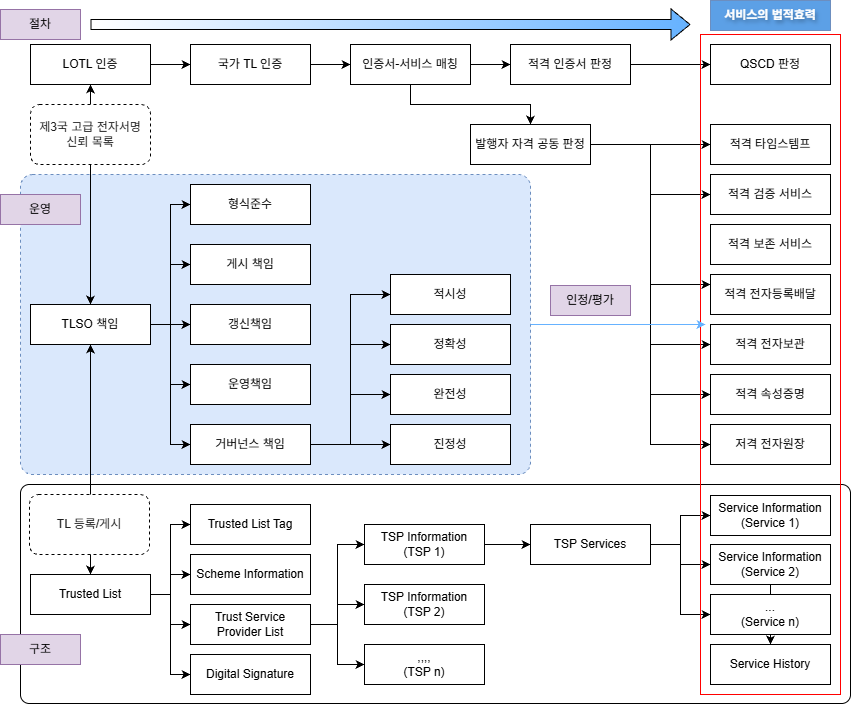

The diagram above was exported from draw.io. Its source (the exported page's mxGraphModel, read from the mxfile embedded in the PNG):
<mxGraphModel dx="1392" dy="1905" grid="1" gridSize="10" guides="1" tooltips="1" connect="1" arrows="1" fold="1" page="1" pageScale="1" pageWidth="827" pageHeight="1169" background="light-dark(#ffffff, #121212)" math="0" shadow="0">
  <root>
    <mxCell id="0" />
    <mxCell id="1" parent="0" />
    <mxCell id="cbWGWCiA_qPKbj6-leJX-82" parent="1" style="rounded=1;whiteSpace=wrap;html=1;arcSize=4;" value="" vertex="1">
      <mxGeometry height="219" width="830" x="70" y="480" as="geometry" />
    </mxCell>
    <mxCell id="cbWGWCiA_qPKbj6-leJX-48" parent="1" style="rounded=1;whiteSpace=wrap;html=1;arcSize=4;dashed=1;fillColor=#dae8fc;strokeColor=#6c8ebf;" value="" vertex="1">
      <mxGeometry height="300" width="510" x="70" y="170" as="geometry" />
    </mxCell>
    <mxCell id="cbWGWCiA_qPKbj6-leJX-5" edge="1" parent="1" source="p1_Gi_iaS9mt8xRJ-jxu-1" style="edgeStyle=orthogonalEdgeStyle;rounded=0;orthogonalLoop=1;jettySize=auto;html=1;entryX=0;entryY=0.5;entryDx=0;entryDy=0;" target="cbWGWCiA_qPKbj6-leJX-1">
      <mxGeometry relative="1" as="geometry" />
    </mxCell>
    <mxCell id="p1_Gi_iaS9mt8xRJ-jxu-1" parent="1" style="rounded=0;whiteSpace=wrap;html=1;" value="LOTL 인증" vertex="1">
      <mxGeometry height="40" width="120" x="80" y="40" as="geometry" />
    </mxCell>
    <mxCell id="cbWGWCiA_qPKbj6-leJX-6" edge="1" parent="1" source="cbWGWCiA_qPKbj6-leJX-1" style="edgeStyle=orthogonalEdgeStyle;rounded=0;orthogonalLoop=1;jettySize=auto;html=1;entryX=0;entryY=0.5;entryDx=0;entryDy=0;" target="cbWGWCiA_qPKbj6-leJX-2">
      <mxGeometry relative="1" as="geometry" />
    </mxCell>
    <mxCell id="cbWGWCiA_qPKbj6-leJX-1" parent="1" style="rounded=0;whiteSpace=wrap;html=1;" value="국가 TL 인증" vertex="1">
      <mxGeometry height="40" width="120" x="240" y="40" as="geometry" />
    </mxCell>
    <mxCell id="cbWGWCiA_qPKbj6-leJX-7" edge="1" parent="1" source="cbWGWCiA_qPKbj6-leJX-2" style="edgeStyle=orthogonalEdgeStyle;rounded=0;orthogonalLoop=1;jettySize=auto;html=1;entryX=0;entryY=0.5;entryDx=0;entryDy=0;" target="cbWGWCiA_qPKbj6-leJX-3">
      <mxGeometry relative="1" as="geometry" />
    </mxCell>
    <mxCell id="cbWGWCiA_qPKbj6-leJX-10" edge="1" parent="1" source="cbWGWCiA_qPKbj6-leJX-2" style="edgeStyle=orthogonalEdgeStyle;rounded=0;orthogonalLoop=1;jettySize=auto;html=1;" target="cbWGWCiA_qPKbj6-leJX-9">
      <mxGeometry relative="1" as="geometry" />
    </mxCell>
    <mxCell id="cbWGWCiA_qPKbj6-leJX-2" parent="1" style="rounded=0;whiteSpace=wrap;html=1;" value="인증서-서비스 매칭" vertex="1">
      <mxGeometry height="40" width="120" x="400" y="40" as="geometry" />
    </mxCell>
    <mxCell id="cbWGWCiA_qPKbj6-leJX-8" edge="1" parent="1" source="cbWGWCiA_qPKbj6-leJX-3" style="edgeStyle=orthogonalEdgeStyle;rounded=0;orthogonalLoop=1;jettySize=auto;html=1;entryX=0;entryY=0.5;entryDx=0;entryDy=0;" target="cbWGWCiA_qPKbj6-leJX-4">
      <mxGeometry relative="1" as="geometry" />
    </mxCell>
    <mxCell id="cbWGWCiA_qPKbj6-leJX-3" parent="1" style="rounded=0;whiteSpace=wrap;html=1;" value="적격 인증서 판정" vertex="1">
      <mxGeometry height="40" width="120" x="560" y="40" as="geometry" />
    </mxCell>
    <mxCell id="cbWGWCiA_qPKbj6-leJX-4" parent="1" style="rounded=0;whiteSpace=wrap;html=1;" value="QSCD 판정" vertex="1">
      <mxGeometry height="40" width="120" x="760" y="40" as="geometry" />
    </mxCell>
    <mxCell id="cbWGWCiA_qPKbj6-leJX-18" edge="1" parent="1" source="cbWGWCiA_qPKbj6-leJX-9" style="edgeStyle=orthogonalEdgeStyle;rounded=0;orthogonalLoop=1;jettySize=auto;html=1;entryX=0;entryY=0.5;entryDx=0;entryDy=0;" target="cbWGWCiA_qPKbj6-leJX-11">
      <mxGeometry relative="1" as="geometry" />
    </mxCell>
    <mxCell id="cbWGWCiA_qPKbj6-leJX-19" edge="1" parent="1" source="cbWGWCiA_qPKbj6-leJX-9" style="edgeStyle=orthogonalEdgeStyle;rounded=0;orthogonalLoop=1;jettySize=auto;html=1;entryX=0;entryY=0.5;entryDx=0;entryDy=0;" target="cbWGWCiA_qPKbj6-leJX-12">
      <mxGeometry relative="1" as="geometry" />
    </mxCell>
    <mxCell id="cbWGWCiA_qPKbj6-leJX-20" edge="1" parent="1" source="cbWGWCiA_qPKbj6-leJX-9" style="edgeStyle=orthogonalEdgeStyle;rounded=0;orthogonalLoop=1;jettySize=auto;html=1;entryX=0;entryY=0.25;entryDx=0;entryDy=0;" target="cbWGWCiA_qPKbj6-leJX-14">
      <mxGeometry relative="1" as="geometry" />
    </mxCell>
    <mxCell id="cbWGWCiA_qPKbj6-leJX-21" edge="1" parent="1" source="cbWGWCiA_qPKbj6-leJX-9" style="edgeStyle=orthogonalEdgeStyle;rounded=0;orthogonalLoop=1;jettySize=auto;html=1;entryX=0;entryY=0.5;entryDx=0;entryDy=0;" target="cbWGWCiA_qPKbj6-leJX-15">
      <mxGeometry relative="1" as="geometry" />
    </mxCell>
    <mxCell id="cbWGWCiA_qPKbj6-leJX-23" edge="1" parent="1" source="cbWGWCiA_qPKbj6-leJX-9" style="edgeStyle=orthogonalEdgeStyle;rounded=0;orthogonalLoop=1;jettySize=auto;html=1;entryX=0;entryY=0.5;entryDx=0;entryDy=0;" target="cbWGWCiA_qPKbj6-leJX-16">
      <mxGeometry relative="1" as="geometry" />
    </mxCell>
    <mxCell id="cbWGWCiA_qPKbj6-leJX-24" edge="1" parent="1" source="cbWGWCiA_qPKbj6-leJX-9" style="edgeStyle=orthogonalEdgeStyle;rounded=0;orthogonalLoop=1;jettySize=auto;html=1;entryX=0;entryY=0.5;entryDx=0;entryDy=0;" target="cbWGWCiA_qPKbj6-leJX-17">
      <mxGeometry relative="1" as="geometry" />
    </mxCell>
    <mxCell id="cbWGWCiA_qPKbj6-leJX-9" parent="1" style="rounded=0;whiteSpace=wrap;html=1;" value="발행자 자격 공동 판정" vertex="1">
      <mxGeometry height="40" width="120" x="520" y="120" as="geometry" />
    </mxCell>
    <mxCell id="cbWGWCiA_qPKbj6-leJX-11" parent="1" style="rounded=0;whiteSpace=wrap;html=1;" value="적격 타임스템프" vertex="1">
      <mxGeometry height="40" width="120" x="760" y="120" as="geometry" />
    </mxCell>
    <mxCell id="cbWGWCiA_qPKbj6-leJX-12" parent="1" style="rounded=0;whiteSpace=wrap;html=1;" value="적격 검증 서비스" vertex="1">
      <mxGeometry height="40" width="120" x="760" y="170" as="geometry" />
    </mxCell>
    <mxCell id="cbWGWCiA_qPKbj6-leJX-13" parent="1" style="rounded=0;whiteSpace=wrap;html=1;" value="적격 보존 서비스" vertex="1">
      <mxGeometry height="40" width="120" x="760" y="220" as="geometry" />
    </mxCell>
    <mxCell id="cbWGWCiA_qPKbj6-leJX-14" parent="1" style="rounded=0;whiteSpace=wrap;html=1;" value="적격 전자등록배달" vertex="1">
      <mxGeometry height="40" width="120" x="760" y="270" as="geometry" />
    </mxCell>
    <mxCell id="cbWGWCiA_qPKbj6-leJX-15" parent="1" style="rounded=0;whiteSpace=wrap;html=1;" value="적격 전자보관" vertex="1">
      <mxGeometry height="40" width="120" x="760" y="320" as="geometry" />
    </mxCell>
    <mxCell id="cbWGWCiA_qPKbj6-leJX-16" parent="1" style="rounded=0;whiteSpace=wrap;html=1;" value="적격 속성증명" vertex="1">
      <mxGeometry height="40" width="120" x="760" y="370" as="geometry" />
    </mxCell>
    <mxCell id="cbWGWCiA_qPKbj6-leJX-17" parent="1" style="rounded=0;whiteSpace=wrap;html=1;" value="저격 전자원장" vertex="1">
      <mxGeometry height="40" width="120" x="760" y="420" as="geometry" />
    </mxCell>
    <mxCell id="cbWGWCiA_qPKbj6-leJX-30" edge="1" parent="1" source="cbWGWCiA_qPKbj6-leJX-25" style="edgeStyle=orthogonalEdgeStyle;rounded=0;orthogonalLoop=1;jettySize=auto;html=1;entryX=0;entryY=0.5;entryDx=0;entryDy=0;" target="cbWGWCiA_qPKbj6-leJX-26">
      <mxGeometry relative="1" as="geometry" />
    </mxCell>
    <mxCell id="cbWGWCiA_qPKbj6-leJX-31" edge="1" parent="1" source="cbWGWCiA_qPKbj6-leJX-25" style="edgeStyle=orthogonalEdgeStyle;rounded=0;orthogonalLoop=1;jettySize=auto;html=1;entryX=0;entryY=0.5;entryDx=0;entryDy=0;" target="cbWGWCiA_qPKbj6-leJX-27">
      <mxGeometry relative="1" as="geometry" />
    </mxCell>
    <mxCell id="cbWGWCiA_qPKbj6-leJX-32" edge="1" parent="1" source="cbWGWCiA_qPKbj6-leJX-25" style="edgeStyle=orthogonalEdgeStyle;rounded=0;orthogonalLoop=1;jettySize=auto;html=1;entryX=0;entryY=0.5;entryDx=0;entryDy=0;" target="cbWGWCiA_qPKbj6-leJX-28">
      <mxGeometry relative="1" as="geometry" />
    </mxCell>
    <mxCell id="cbWGWCiA_qPKbj6-leJX-33" edge="1" parent="1" source="cbWGWCiA_qPKbj6-leJX-25" style="edgeStyle=orthogonalEdgeStyle;rounded=0;orthogonalLoop=1;jettySize=auto;html=1;entryX=0;entryY=0.5;entryDx=0;entryDy=0;" target="cbWGWCiA_qPKbj6-leJX-29">
      <mxGeometry relative="1" as="geometry" />
    </mxCell>
    <mxCell id="cbWGWCiA_qPKbj6-leJX-43" edge="1" parent="1" source="cbWGWCiA_qPKbj6-leJX-25" style="edgeStyle=orthogonalEdgeStyle;rounded=0;orthogonalLoop=1;jettySize=auto;html=1;entryX=0;entryY=0.5;entryDx=0;entryDy=0;" target="cbWGWCiA_qPKbj6-leJX-38">
      <mxGeometry relative="1" as="geometry" />
    </mxCell>
    <mxCell id="cbWGWCiA_qPKbj6-leJX-59" edge="1" parent="1" source="cbWGWCiA_qPKbj6-leJX-25" style="edgeStyle=orthogonalEdgeStyle;rounded=0;orthogonalLoop=1;jettySize=auto;html=1;startArrow=classic;startFill=1;" target="cbWGWCiA_qPKbj6-leJX-49">
      <mxGeometry relative="1" as="geometry" />
    </mxCell>
    <mxCell id="cbWGWCiA_qPKbj6-leJX-25" parent="1" style="rounded=0;whiteSpace=wrap;html=1;" value="TLSO 책임" vertex="1">
      <mxGeometry height="40" width="120" x="80" y="300" as="geometry" />
    </mxCell>
    <mxCell id="cbWGWCiA_qPKbj6-leJX-26" parent="1" style="rounded=0;whiteSpace=wrap;html=1;" value="형식준수" vertex="1">
      <mxGeometry height="40" width="120" x="240" y="180" as="geometry" />
    </mxCell>
    <mxCell id="cbWGWCiA_qPKbj6-leJX-27" parent="1" style="rounded=0;whiteSpace=wrap;html=1;" value="게시 책임" vertex="1">
      <mxGeometry height="40" width="120" x="240" y="240" as="geometry" />
    </mxCell>
    <mxCell id="cbWGWCiA_qPKbj6-leJX-28" parent="1" style="rounded=0;whiteSpace=wrap;html=1;" value="갱신책임" vertex="1">
      <mxGeometry height="40" width="120" x="240" y="300" as="geometry" />
    </mxCell>
    <mxCell id="cbWGWCiA_qPKbj6-leJX-29" parent="1" style="rounded=0;whiteSpace=wrap;html=1;" value="운영책임" vertex="1">
      <mxGeometry height="40" width="120" x="240" y="360" as="geometry" />
    </mxCell>
    <mxCell id="cbWGWCiA_qPKbj6-leJX-36" edge="1" parent="1" source="cbWGWCiA_qPKbj6-leJX-34" style="edgeStyle=orthogonalEdgeStyle;rounded=0;orthogonalLoop=1;jettySize=auto;html=1;entryX=0.5;entryY=1;entryDx=0;entryDy=0;" target="p1_Gi_iaS9mt8xRJ-jxu-1">
      <mxGeometry relative="1" as="geometry" />
    </mxCell>
    <mxCell id="cbWGWCiA_qPKbj6-leJX-37" edge="1" parent="1" source="cbWGWCiA_qPKbj6-leJX-34" style="edgeStyle=orthogonalEdgeStyle;rounded=0;orthogonalLoop=1;jettySize=auto;html=1;entryX=0.5;entryY=0;entryDx=0;entryDy=0;" target="cbWGWCiA_qPKbj6-leJX-25">
      <mxGeometry relative="1" as="geometry" />
    </mxCell>
    <mxCell id="cbWGWCiA_qPKbj6-leJX-34" parent="1" style="rounded=1;whiteSpace=wrap;html=1;dashed=1;" value="&lt;span id=&quot;docs-internal-guid-0ecc9aa1-7fff-4c23-aba7-942accacd5f8&quot;&gt;&lt;span style=&quot;font-family: Arial, sans-serif; color: rgb(31, 31, 31); background-color: transparent; font-variant-numeric: normal; font-variant-east-asian: normal; font-variant-alternates: normal; font-variant-position: normal; font-variant-emoji: normal; vertical-align: baseline; white-space-collapse: preserve;&quot;&gt;&lt;font&gt;제3국 고급 전자서명&lt;/font&gt;&lt;/span&gt;&lt;/span&gt;&lt;div&gt;&lt;span&gt;&lt;span style=&quot;font-family: Arial, sans-serif; color: rgb(31, 31, 31); background-color: transparent; font-variant-numeric: normal; font-variant-east-asian: normal; font-variant-alternates: normal; font-variant-position: normal; font-variant-emoji: normal; vertical-align: baseline; white-space-collapse: preserve;&quot;&gt;&lt;font&gt;신뢰 목록&lt;/font&gt;&lt;/span&gt;&lt;/span&gt;&lt;/div&gt;" vertex="1">
      <mxGeometry height="60" width="120" x="80" y="100" as="geometry" />
    </mxCell>
    <mxCell id="cbWGWCiA_qPKbj6-leJX-44" edge="1" parent="1" source="cbWGWCiA_qPKbj6-leJX-38" style="edgeStyle=orthogonalEdgeStyle;rounded=0;orthogonalLoop=1;jettySize=auto;html=1;entryX=0;entryY=0.5;entryDx=0;entryDy=0;" target="cbWGWCiA_qPKbj6-leJX-39">
      <mxGeometry relative="1" as="geometry" />
    </mxCell>
    <mxCell id="cbWGWCiA_qPKbj6-leJX-45" edge="1" parent="1" source="cbWGWCiA_qPKbj6-leJX-38" style="edgeStyle=orthogonalEdgeStyle;rounded=0;orthogonalLoop=1;jettySize=auto;html=1;entryX=0;entryY=0.5;entryDx=0;entryDy=0;" target="cbWGWCiA_qPKbj6-leJX-40">
      <mxGeometry relative="1" as="geometry" />
    </mxCell>
    <mxCell id="cbWGWCiA_qPKbj6-leJX-46" edge="1" parent="1" source="cbWGWCiA_qPKbj6-leJX-38" style="edgeStyle=orthogonalEdgeStyle;rounded=0;orthogonalLoop=1;jettySize=auto;html=1;entryX=0;entryY=0.5;entryDx=0;entryDy=0;" target="cbWGWCiA_qPKbj6-leJX-41">
      <mxGeometry relative="1" as="geometry" />
    </mxCell>
    <mxCell id="cbWGWCiA_qPKbj6-leJX-47" edge="1" parent="1" source="cbWGWCiA_qPKbj6-leJX-38" style="edgeStyle=orthogonalEdgeStyle;rounded=0;orthogonalLoop=1;jettySize=auto;html=1;" target="cbWGWCiA_qPKbj6-leJX-42">
      <mxGeometry relative="1" as="geometry" />
    </mxCell>
    <mxCell id="cbWGWCiA_qPKbj6-leJX-38" parent="1" style="rounded=0;whiteSpace=wrap;html=1;" value="거버넌스 책임" vertex="1">
      <mxGeometry height="40" width="120" x="240" y="420" as="geometry" />
    </mxCell>
    <mxCell id="cbWGWCiA_qPKbj6-leJX-39" parent="1" style="rounded=0;whiteSpace=wrap;html=1;" value="적시성" vertex="1">
      <mxGeometry height="40" width="120" x="440" y="270" as="geometry" />
    </mxCell>
    <mxCell id="cbWGWCiA_qPKbj6-leJX-40" parent="1" style="rounded=0;whiteSpace=wrap;html=1;" value="정확성" vertex="1">
      <mxGeometry height="40" width="120" x="440" y="320" as="geometry" />
    </mxCell>
    <mxCell id="cbWGWCiA_qPKbj6-leJX-41" parent="1" style="rounded=0;whiteSpace=wrap;html=1;" value="완전성" vertex="1">
      <mxGeometry height="40" width="120" x="440" y="370" as="geometry" />
    </mxCell>
    <mxCell id="cbWGWCiA_qPKbj6-leJX-42" parent="1" style="rounded=0;whiteSpace=wrap;html=1;" value="진정성" vertex="1">
      <mxGeometry height="40" width="120" x="440" y="420" as="geometry" />
    </mxCell>
    <mxCell id="cbWGWCiA_qPKbj6-leJX-54" edge="1" parent="1" source="cbWGWCiA_qPKbj6-leJX-49" style="edgeStyle=orthogonalEdgeStyle;rounded=0;orthogonalLoop=1;jettySize=auto;html=1;entryX=0;entryY=0.5;entryDx=0;entryDy=0;" target="cbWGWCiA_qPKbj6-leJX-50">
      <mxGeometry relative="1" as="geometry" />
    </mxCell>
    <mxCell id="cbWGWCiA_qPKbj6-leJX-56" edge="1" parent="1" source="cbWGWCiA_qPKbj6-leJX-49" style="edgeStyle=orthogonalEdgeStyle;rounded=0;orthogonalLoop=1;jettySize=auto;html=1;entryX=0;entryY=0.5;entryDx=0;entryDy=0;" target="cbWGWCiA_qPKbj6-leJX-51">
      <mxGeometry relative="1" as="geometry" />
    </mxCell>
    <mxCell id="cbWGWCiA_qPKbj6-leJX-57" edge="1" parent="1" source="cbWGWCiA_qPKbj6-leJX-49" style="edgeStyle=orthogonalEdgeStyle;rounded=0;orthogonalLoop=1;jettySize=auto;html=1;entryX=0;entryY=0.5;entryDx=0;entryDy=0;" target="cbWGWCiA_qPKbj6-leJX-52">
      <mxGeometry relative="1" as="geometry" />
    </mxCell>
    <mxCell id="cbWGWCiA_qPKbj6-leJX-58" edge="1" parent="1" source="cbWGWCiA_qPKbj6-leJX-49" style="edgeStyle=orthogonalEdgeStyle;rounded=0;orthogonalLoop=1;jettySize=auto;html=1;entryX=0;entryY=0.5;entryDx=0;entryDy=0;" target="cbWGWCiA_qPKbj6-leJX-53">
      <mxGeometry relative="1" as="geometry" />
    </mxCell>
    <mxCell id="cbWGWCiA_qPKbj6-leJX-49" parent="1" style="rounded=0;whiteSpace=wrap;html=1;" value="Trusted List" vertex="1">
      <mxGeometry height="40" width="120" x="80" y="570" as="geometry" />
    </mxCell>
    <mxCell id="cbWGWCiA_qPKbj6-leJX-50" parent="1" style="rounded=0;whiteSpace=wrap;html=1;" value="Trusted List Tag" vertex="1">
      <mxGeometry height="40" width="120" x="240" y="500" as="geometry" />
    </mxCell>
    <mxCell id="cbWGWCiA_qPKbj6-leJX-51" parent="1" style="rounded=0;whiteSpace=wrap;html=1;" value="Scheme Information" vertex="1">
      <mxGeometry height="40" width="120" x="240" y="550" as="geometry" />
    </mxCell>
    <mxCell id="cbWGWCiA_qPKbj6-leJX-67" edge="1" parent="1" source="cbWGWCiA_qPKbj6-leJX-52" style="edgeStyle=orthogonalEdgeStyle;rounded=0;orthogonalLoop=1;jettySize=auto;html=1;entryX=0;entryY=0.5;entryDx=0;entryDy=0;" target="cbWGWCiA_qPKbj6-leJX-62">
      <mxGeometry relative="1" as="geometry" />
    </mxCell>
    <mxCell id="cbWGWCiA_qPKbj6-leJX-68" edge="1" parent="1" source="cbWGWCiA_qPKbj6-leJX-52" style="edgeStyle=orthogonalEdgeStyle;rounded=0;orthogonalLoop=1;jettySize=auto;html=1;entryX=0;entryY=0.5;entryDx=0;entryDy=0;" target="cbWGWCiA_qPKbj6-leJX-63">
      <mxGeometry relative="1" as="geometry" />
    </mxCell>
    <mxCell id="cbWGWCiA_qPKbj6-leJX-69" edge="1" parent="1" source="cbWGWCiA_qPKbj6-leJX-52" style="edgeStyle=orthogonalEdgeStyle;rounded=0;orthogonalLoop=1;jettySize=auto;html=1;" target="cbWGWCiA_qPKbj6-leJX-64">
      <mxGeometry relative="1" as="geometry" />
    </mxCell>
    <mxCell id="cbWGWCiA_qPKbj6-leJX-52" parent="1" style="rounded=0;whiteSpace=wrap;html=1;" value="Trust Service Provider List" vertex="1">
      <mxGeometry height="40" width="120" x="240" y="600" as="geometry" />
    </mxCell>
    <mxCell id="cbWGWCiA_qPKbj6-leJX-53" parent="1" style="rounded=0;whiteSpace=wrap;html=1;" value="Digital Signature" vertex="1">
      <mxGeometry height="40" width="120" x="240" y="650" as="geometry" />
    </mxCell>
    <mxCell id="cbWGWCiA_qPKbj6-leJX-60" parent="1" style="rounded=1;whiteSpace=wrap;html=1;dashed=1;" value="&lt;font color=&quot;#1f1f1f&quot; face=&quot;Arial, sans-serif&quot;&gt;&lt;span style=&quot;white-space-collapse: preserve;&quot;&gt;TL 등록/게시&lt;/span&gt;&lt;/font&gt;" vertex="1">
      <mxGeometry height="60" width="120" x="79" y="490" as="geometry" />
    </mxCell>
    <mxCell id="cbWGWCiA_qPKbj6-leJX-71" edge="1" parent="1" source="cbWGWCiA_qPKbj6-leJX-62" style="edgeStyle=orthogonalEdgeStyle;rounded=0;orthogonalLoop=1;jettySize=auto;html=1;entryX=0;entryY=0.5;entryDx=0;entryDy=0;" target="cbWGWCiA_qPKbj6-leJX-70">
      <mxGeometry relative="1" as="geometry" />
    </mxCell>
    <mxCell id="cbWGWCiA_qPKbj6-leJX-62" parent="1" style="rounded=0;whiteSpace=wrap;html=1;" value="TSP Information&lt;div&gt;(TSP 1)&lt;/div&gt;" vertex="1">
      <mxGeometry height="40" width="120" x="414" y="520" as="geometry" />
    </mxCell>
    <mxCell id="cbWGWCiA_qPKbj6-leJX-63" parent="1" style="rounded=0;whiteSpace=wrap;html=1;" value="TSP Information&lt;div&gt;(TSP 2)&lt;/div&gt;" vertex="1">
      <mxGeometry height="40" width="120" x="414" y="580" as="geometry" />
    </mxCell>
    <mxCell id="cbWGWCiA_qPKbj6-leJX-64" parent="1" style="rounded=0;whiteSpace=wrap;html=1;" value=",,,,&lt;div&gt;(TSP n)&lt;/div&gt;" vertex="1">
      <mxGeometry height="40" width="120" x="414" y="640" as="geometry" />
    </mxCell>
    <mxCell id="cbWGWCiA_qPKbj6-leJX-76" edge="1" parent="1" source="cbWGWCiA_qPKbj6-leJX-70" style="edgeStyle=orthogonalEdgeStyle;rounded=0;orthogonalLoop=1;jettySize=auto;html=1;entryX=0;entryY=0.5;entryDx=0;entryDy=0;" target="cbWGWCiA_qPKbj6-leJX-72">
      <mxGeometry relative="1" as="geometry" />
    </mxCell>
    <mxCell id="cbWGWCiA_qPKbj6-leJX-77" edge="1" parent="1" source="cbWGWCiA_qPKbj6-leJX-70" style="edgeStyle=orthogonalEdgeStyle;rounded=0;orthogonalLoop=1;jettySize=auto;html=1;entryX=0;entryY=0.5;entryDx=0;entryDy=0;" target="cbWGWCiA_qPKbj6-leJX-73">
      <mxGeometry relative="1" as="geometry" />
    </mxCell>
    <mxCell id="cbWGWCiA_qPKbj6-leJX-78" edge="1" parent="1" source="cbWGWCiA_qPKbj6-leJX-70" style="edgeStyle=orthogonalEdgeStyle;rounded=0;orthogonalLoop=1;jettySize=auto;html=1;entryX=0;entryY=0.5;entryDx=0;entryDy=0;" target="cbWGWCiA_qPKbj6-leJX-74">
      <mxGeometry relative="1" as="geometry" />
    </mxCell>
    <mxCell id="cbWGWCiA_qPKbj6-leJX-70" parent="1" style="rounded=0;whiteSpace=wrap;html=1;" value="TSP Services" vertex="1">
      <mxGeometry height="40" width="120" x="580" y="520" as="geometry" />
    </mxCell>
    <mxCell id="cbWGWCiA_qPKbj6-leJX-72" parent="1" style="rounded=0;whiteSpace=wrap;html=1;" value="Service Information&lt;div&gt;(Service 1)&lt;/div&gt;" vertex="1">
      <mxGeometry height="40" width="120" x="760" y="491" as="geometry" />
    </mxCell>
    <mxCell id="cbWGWCiA_qPKbj6-leJX-81" edge="1" parent="1" source="cbWGWCiA_qPKbj6-leJX-73" style="edgeStyle=orthogonalEdgeStyle;rounded=0;orthogonalLoop=1;jettySize=auto;html=1;" target="cbWGWCiA_qPKbj6-leJX-80">
      <mxGeometry relative="1" as="geometry" />
    </mxCell>
    <mxCell id="cbWGWCiA_qPKbj6-leJX-73" parent="1" style="rounded=0;whiteSpace=wrap;html=1;" value="Service Information&lt;div&gt;(Service 2)&lt;/div&gt;" vertex="1">
      <mxGeometry height="40" width="120" x="760" y="540" as="geometry" />
    </mxCell>
    <mxCell id="cbWGWCiA_qPKbj6-leJX-74" parent="1" style="rounded=0;whiteSpace=wrap;html=1;" value="&lt;div&gt;...&lt;/div&gt;&lt;div&gt;(Service n)&lt;/div&gt;" vertex="1">
      <mxGeometry height="40" width="120" x="760" y="590" as="geometry" />
    </mxCell>
    <mxCell id="cbWGWCiA_qPKbj6-leJX-80" parent="1" style="rounded=0;whiteSpace=wrap;html=1;" value="Service History" vertex="1">
      <mxGeometry height="40" width="120" x="760" y="640" as="geometry" />
    </mxCell>
    <mxCell id="cbWGWCiA_qPKbj6-leJX-83" parent="1" style="rounded=0;whiteSpace=wrap;html=1;fillColor=none;strokeColor=#FF0000;" value="" vertex="1">
      <mxGeometry height="660" width="140" x="750" y="30" as="geometry" />
    </mxCell>
    <mxCell id="cbWGWCiA_qPKbj6-leJX-84" edge="1" parent="1" style="shape=flexArrow;endArrow=classic;html=1;rounded=0;fillColor=default;gradientColor=#66B2FF;gradientDirection=east;" value="">
      <mxGeometry height="50" relative="1" width="50" as="geometry">
        <mxPoint x="140" y="20" as="sourcePoint" />
        <mxPoint x="740" y="20" as="targetPoint" />
      </mxGeometry>
    </mxCell>
    <mxCell id="cbWGWCiA_qPKbj6-leJX-85" parent="1" style="rounded=0;whiteSpace=wrap;html=1;fillColor=light-dark(#5ca0e6, #1d293b);strokeColor=#6c8ebf;fontStyle=1;textShadow=1;fontColor=light-dark(#ffffff, #ededed);" value="서비스의 법적효력" vertex="1">
      <mxGeometry height="30" width="120" x="760" y="-4" as="geometry" />
    </mxCell>
    <mxCell id="cbWGWCiA_qPKbj6-leJX-86" parent="1" style="rounded=0;whiteSpace=wrap;html=1;fillColor=#e1d5e7;strokeColor=#9673a6;" value="운영" vertex="1">
      <mxGeometry height="30" width="80" x="50" y="190" as="geometry" />
    </mxCell>
    <mxCell id="cbWGWCiA_qPKbj6-leJX-87" parent="1" style="rounded=0;whiteSpace=wrap;html=1;fillColor=#e1d5e7;strokeColor=#9673a6;" value="절차" vertex="1">
      <mxGeometry height="30" width="80" x="50" y="5" as="geometry" />
    </mxCell>
    <mxCell id="cbWGWCiA_qPKbj6-leJX-89" parent="1" style="rounded=0;whiteSpace=wrap;html=1;fillColor=#e1d5e7;strokeColor=#9673a6;" value="구조" vertex="1">
      <mxGeometry height="30" width="80" x="50" y="630" as="geometry" />
    </mxCell>
    <mxCell id="cbWGWCiA_qPKbj6-leJX-91" edge="1" parent="1" source="cbWGWCiA_qPKbj6-leJX-48" style="edgeStyle=orthogonalEdgeStyle;rounded=0;orthogonalLoop=1;jettySize=auto;html=1;strokeColor=#66B2FF;">
      <mxGeometry relative="1" as="geometry">
        <mxPoint x="755" y="320" as="targetPoint" />
      </mxGeometry>
    </mxCell>
    <mxCell id="cbWGWCiA_qPKbj6-leJX-92" parent="1" style="rounded=0;whiteSpace=wrap;html=1;fillColor=#e1d5e7;strokeColor=#9673a6;" value="인정/평가" vertex="1">
      <mxGeometry height="30" width="80" x="600" y="281" as="geometry" />
    </mxCell>
  </root>
</mxGraphModel>